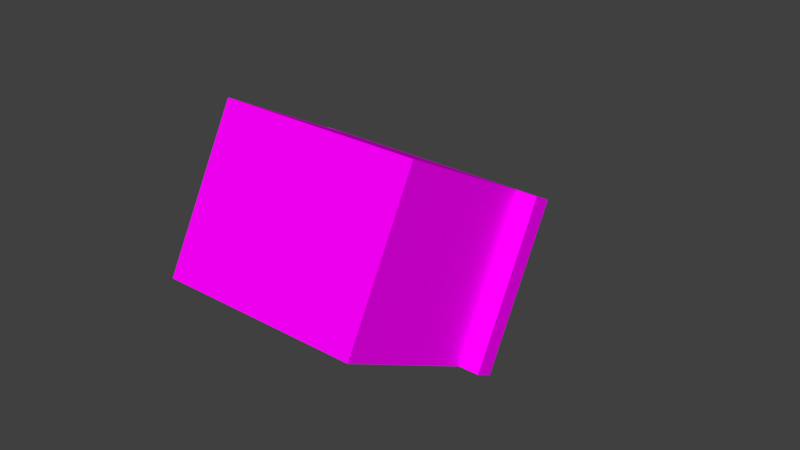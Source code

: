 # Source: body_5anim.blend  (saved by Blender 2.79.0; exported with 4.5.12 LTS)
import bpy
from mathutils import Matrix  # noqa: F401  (used for matrix-valued properties, if any)

bpy.ops.wm.read_factory_settings(use_empty=True)
scene = bpy.context.scene
scene.name = 'Scene'

# ---- collections
col_collection_1 = bpy.data.collections.new('Collection 1'); scene.collection.children.link(col_collection_1)

# ---- images (referenced by path relative to the original .blend; pixels are not part of the script)
import os
ASSET_DIR = os.environ.get("B2B_ASSET_DIR", "")  # directory of the original .blend (textures are referenced by path, not embedded)
HERE = os.path.dirname(os.path.abspath(__file__))  # packed textures are extracted next to this script under _unpacked/

def load_image(name, relpath, width, height, colorspace="sRGB"):
    """Load a texture the original file referenced (path relative to the .blend, or extracted next to this script)."""
    p = next((c for c in (os.path.join(HERE, relpath), os.path.join(ASSET_DIR, relpath)) if relpath and os.path.exists(c)), "")
    if p:
        img = bpy.data.images.load(p, check_existing=True)
        img.name = name
    else:  # same state as the original file: an image datablock whose file is absent (Cycles renders it pink)
        img = bpy.data.images.new(name, width, height)
        img.source = "FILE"
        img.filepath = "//" + (relpath or name)
    img.colorspace_settings.name = colorspace
    return img
img_avatar_arm_5_png = load_image('avatar_arm_5.png', 'avatar_arm_5.png', 1024, 1024, 'sRGB')
img_avatar_leg_4_png = load_image('avatar_leg_4.png', 'avatar_leg_4.png', 1024, 1024, 'sRGB')
img_avatar_body_5_png = load_image('avatar_body_5.png', 'avatar_body_5.png', 1024, 1024, 'sRGB')

# ---- materials (node trees are filled in below, after node groups)
mat_armmat = bpy.data.materials.new('armMat')
mat_armmat.alpha_threshold = 0.0
mat_armmat.roughness = 0.5
mat_legmat = bpy.data.materials.new('legMat')
mat_legmat.alpha_threshold = 0.0
mat_legmat.diffuse_color = (1.0, 1.0, 1.0, 1.0)
mat_legmat.roughness = 0.5
mat_base_mat = bpy.data.materials.new('base_mat')
mat_base_mat.alpha_threshold = 0.0
mat_base_mat.diffuse_color = (1.0, 1.0, 1.0, 1.0)
mat_base_mat.roughness = 0.5
mat_base_mat.specular_intensity = 0.0

# ---- material node trees
mat_armmat.use_nodes = True; mat_armmat.node_tree.nodes.clear()
_N = mat_armmat.node_tree.nodes; _L = mat_armmat.node_tree.links
n0 = _N.new('ShaderNodeOutputMaterial'); n0.name = 'Material Output'; n0.location = (300, 300)
n1 = _N.new('ShaderNodeBsdfPrincipled'); n1.name = 'Principled BSDF'; n1.location = (10, 300)
n1.width = 150
n1.subsurface_method = 'BURLEY'
n1.inputs[2].default_value = 0.0
n1.inputs[3].default_value = 1.45
n1.inputs[9].default_value = (1.0, 1.0, 1.0)
n2 = _N.new('ShaderNodeTexImage'); n2.name = 'Image Texture'; n2.location = (-180, 300)
n2.width = 140
n2.image = img_avatar_arm_5_png
_L.new(n1.outputs[0], n0.inputs[0])
_L.new(n2.outputs[0], n1.inputs[0])
n0.is_active_output = True
mat_legmat.use_nodes = True; mat_legmat.node_tree.nodes.clear()
_N = mat_legmat.node_tree.nodes; _L = mat_legmat.node_tree.links
n0 = _N.new('ShaderNodeOutputMaterial'); n0.name = 'Material Output'; n0.location = (300, 300)
n1 = _N.new('ShaderNodeBsdfPrincipled'); n1.name = 'Principled BSDF'; n1.location = (10, 300)
n1.width = 150
n1.subsurface_method = 'BURLEY'
n1.inputs[2].default_value = 0.0
n1.inputs[3].default_value = 1.45
n1.inputs[9].default_value = (1.0, 1.0, 1.0)
n1.inputs[13].default_value = 0.0
n2 = _N.new('ShaderNodeTexImage'); n2.name = 'Image Texture'; n2.location = (-180, 300)
n2.width = 140
n2.image = img_avatar_leg_4_png
_L.new(n1.outputs[0], n0.inputs[0])
_L.new(n2.outputs[0], n1.inputs[0])
n0.is_active_output = True
mat_base_mat.use_nodes = True; mat_base_mat.node_tree.nodes.clear()
_N = mat_base_mat.node_tree.nodes; _L = mat_base_mat.node_tree.links
n0 = _N.new('ShaderNodeOutputMaterial'); n0.name = 'Material Output'; n0.location = (300, 300)
n1 = _N.new('ShaderNodeBsdfPrincipled'); n1.name = 'Principled BSDF'; n1.location = (10, 300)
n1.width = 150
n1.subsurface_method = 'BURLEY'
n1.inputs[2].default_value = 0.0
n1.inputs[3].default_value = 1.45
n1.inputs[9].default_value = (1.0, 1.0, 1.0)
n1.inputs[13].default_value = 0.0
n2 = _N.new('ShaderNodeTexImage'); n2.name = 'Image Texture'; n2.location = (-180, 300)
n2.width = 140
n2.image = img_avatar_body_5_png
_L.new(n1.outputs[0], n0.inputs[0])
_L.new(n2.outputs[0], n1.inputs[0])
n0.is_active_output = True

# ---- world
world_world = bpy.data.worlds.new('World'); scene.world = world_world
world_world.color = (0.05088, 0.05088, 0.05088)
world_world.use_sun_shadow = False
world_world.sun_shadow_jitter_overblur = 0.0
world_world.cycles.sampling_method = 'MANUAL'

# ---- meshes
me_plane_007 = bpy.data.meshes.new('Plane.007')
me_plane_007.from_pydata([(-2.0, -1.0, 0.0), (0.0, -1.0, 0.0), (-2.0, 1.0, 0.0), (0.0, 1.0, 0.0), (0.0, -1.0, -8.0), (0.0, 1.0, -8.0), (-2.0, -1.0, -8.0), (-2.0, 1.0, -8.0)], [], [(0, 1, 3, 2), (3, 1, 4, 5), (5, 4, 6, 7), (2, 7, 6, 0), (3, 5, 7, 2), (0, 6, 4, 1)])
_uv = me_plane_007.uv_layers.new(name='UVMap')
_uv.uv.foreach_set('vector', [0.0, 0.8, 0.2, 0.8, 0.2, 1.0, 2.384e-08, 1.0, 0.8, 0.8, 0.6, 0.8, 0.6, 0.0, 0.8, 0.0, 1.0, 0.0, 1.0, 0.2, 0.8, 0.2, 0.8, 5.96e-08, 0.2, 0.0, 0.2, 0.8, 3.695e-07, 0.8, 0.0, 9.298e-08, 0.6, 0.0, 0.6, 0.8, 0.4, 0.8, 0.4, 4.51e-08, 0.4, 0.0, 0.4, 0.8, 0.2, 0.8, 0.2, 7.788e-08])
me_plane_007.materials.append(mat_armmat)
me_plane_007.use_remesh_preserve_volume = False
me_plane_007.use_remesh_preserve_attributes = False
me_plane_007.use_mirror_vertex_groups = False
me_plane_007.update()
me_plane_006 = bpy.data.meshes.new('Plane.006')
me_plane_006.from_pydata([(-1.0, -1.0, 0.0), (1.0, -1.0, 0.0), (-1.0, 1.0, 0.0), (1.0, 1.0, 0.0), (1.0, -1.0, -8.0), (1.0, 1.0, -8.0), (-1.0, -1.0, -8.0), (-1.0, 1.0, -8.0)], [], [(0, 1, 3, 2), (3, 1, 4, 5), (5, 4, 6, 7), (2, 7, 6, 0), (3, 5, 7, 2), (0, 6, 4, 1)])
_uv = me_plane_006.uv_layers.new(name='UVMap')
_uv.uv.foreach_set('vector', [-0.001231, 0.9993, -0.001231, 0.7993, 0.1988, 0.7993, 0.1988, 0.9993, 0.4, 8.106e-06, 0.6, -8.047e-06, 0.6, 0.8, 0.4, 0.8, 1.003, -0.0009115, 1.003, 0.1993, 0.8033, 0.1993, 0.8033, -0.0009115, 0.2, 0.0, 0.2, 0.8, 3.695e-07, 0.8, 0.0, 9.298e-08, 0.8, 0.0, 0.8, 0.8, 0.6, 0.8, 0.6, 3.616e-08, 0.4, 0.0, 0.4, 0.8, 0.2, 0.8, 0.2, 7.788e-08])
me_plane_006.materials.append(mat_armmat)
me_plane_006.use_remesh_preserve_volume = False
me_plane_006.use_remesh_preserve_attributes = False
me_plane_006.use_mirror_vertex_groups = False
me_plane_006.update()
me_plane_002 = bpy.data.meshes.new('Plane.002')
me_plane_002.from_pydata([(-2.0, -1.0, -1.0), (0.0, -1.0, -1.0), (-2.0, 1.0, -1.0), (0.0, 1.0, -1.0), (0.0, -1.0, -7.0), (0.0, 1.0, -7.0), (-2.0, -1.0, -7.0), (-2.0, 1.0, -7.0)], [], [(0, 1, 3, 2), (3, 1, 4, 5), (5, 4, 6, 7), (2, 7, 6, 0), (3, 5, 7, 2), (0, 6, 4, 1)])
_uv = me_plane_002.uv_layers.new(name='UVMap')
_uv.uv.foreach_set('vector', [0.8571, 0.2857, 1.0, 0.2857, 1.0, 0.5714, 0.8571, 0.5714, 0.2857, 1.788e-07, 0.5714, -1.788e-07, 0.5714, 1.0, 0.2857, 1.0, 1.0, 0.0, 1.0, 0.2857, 0.8571, 0.2857, 0.8571, 1.703e-08, 0.2857, 0.0, 0.2857, 1.0, 4.683e-07, 1.0, 0.0, 1.328e-07, 0.8571, 0.0, 0.8571, 1.0, 0.7143, 1.0, 0.7143, 2.157e-08, 0.7143, 0.0, 0.7143, 1.0, 0.5714, 1.0, 0.5714, 5.563e-08])
me_plane_002.materials.append(mat_legmat)
me_plane_002.use_remesh_preserve_volume = False
me_plane_002.use_remesh_preserve_attributes = False
me_plane_002.use_mirror_vertex_groups = False
me_plane_002.update()
me_plane_005 = bpy.data.meshes.new('Plane.005')
me_plane_005.from_pydata([(-1.0, -1.0, -1.0), (1.0, -1.0, -1.0), (-1.0, 1.0, -1.0), (1.0, 1.0, -1.0), (1.0, -1.0, -7.0), (1.0, 1.0, -7.0), (-1.0, -1.0, -7.0), (-1.0, 1.0, -7.0)], [], [(0, 1, 3, 2), (3, 1, 4, 5), (5, 4, 6, 7), (2, 7, 6, 0), (3, 5, 7, 2), (0, 6, 4, 1)])
_uv = me_plane_005.uv_layers.new(name='UVMap')
_uv.uv.foreach_set('vector', [0.8571, 0.2857, 1.0, 0.2857, 1.0, 0.5714, 0.8571, 0.5714, 0.2858, -1.091e-05, 0.5715, 1.091e-05, 0.5714, 1.0, 0.2857, 1.0, 1.0, 0.0, 1.0, 0.2857, 0.8571, 0.2857, 0.8571, 1.703e-08, 0.2857, 0.0, 0.2857, 1.0, 4.683e-07, 1.0, 0.0, 1.328e-07, 0.8571, 0.0, 0.8571, 1.0, 0.7143, 1.0, 0.7143, 2.157e-08, 0.7143, 0.0, 0.7143, 1.0, 0.5714, 1.0, 0.5714, 5.563e-08])
me_plane_005.materials.append(mat_legmat)
me_plane_005.use_remesh_preserve_volume = False
me_plane_005.use_remesh_preserve_attributes = False
me_plane_005.use_mirror_vertex_groups = False
me_plane_005.update()
me_plane_001 = bpy.data.meshes.new('Plane.001')
me_plane_001.from_pydata([(-0.6, -1.0, 0.0), (0.6, -1.0, 0.0), (-0.6, 1.0, 0.0), (0.6, 1.0, 0.0), (0.6, -1.0, -0.1), (0.6, 1.0, -0.1), (0.5, -1.0, -0.1), (0.5, 1.0, -0.1), (0.5, -1.0, -0.9), (0.5, 1.0, -0.9), (-0.5, -1.0, -0.9), (-0.5, 1.0, -0.9), (-0.5, -1.0, -0.1), (-0.5, 1.0, -0.1), (-0.6, -1.0, -0.1), (-0.6, 1.0, -0.1)], [], [(0, 1, 3, 2), (3, 1, 4, 5), (5, 4, 6, 7), (7, 6, 8, 9), (9, 8, 10, 11), (11, 10, 12, 13), (13, 12, 14, 15), (2, 15, 14, 0), (0, 14, 4, 1), (6, 12, 10, 8), (2, 3, 5, 15), (9, 11, 13, 7)])
_uv = me_plane_001.uv_layers.new(name='UVMap')
_uv.uv.foreach_set('vector', [0.0, 9.934e-08, 0.2778, 0.0, 0.2778, 0.6667, 1.407e-07, 0.6667, 0.9722, 0.0, 0.9722, 0.6667, 0.9444, 0.6667, 0.9444, 3.974e-08, 0.9444, 0.0, 0.9444, 0.6667, 0.9167, 0.6667, 0.9167, 3.974e-08, 0.8889, 0.0, 0.8889, 0.6667, 0.6944, 0.6667, 0.6944, 0.0, 0.5, 0.0, 0.5, 0.6667, 0.2778, 0.6667, 0.2778, 9.934e-08, 0.6944, 0.0, 0.6944, 0.6667, 0.5, 0.6667, 0.5, 1.192e-07, 0.9722, 0.6667, 0.9722, 0.0, 1.0, 0.0, 1.0, 0.6667, 0.8889, 0.0, 0.9167, 0.0, 0.9167, 0.6667, 0.8889, 0.6667, 0.4167, 1.0, 0.3889, 1.0, 0.3889, 0.6667, 0.4167, 0.6667, 0.3889, 0.6994, 0.3889, 0.9661, 0.1944, 0.9661, 0.1944, 0.6994, 0.4167, 1.0, 0.4167, 0.6667, 0.4444, 0.6667, 0.4444, 1.0, 0.6392, 0.6994, 0.6392, 0.9661, 0.4448, 0.9661, 0.4447, 0.6994])
me_plane_001.materials.append(mat_base_mat)
me_plane_001.use_remesh_preserve_volume = False
me_plane_001.use_remesh_preserve_attributes = False
me_plane_001.use_mirror_vertex_groups = False
me_plane_001.update()
arm_armature = bpy.data.armatures.new('Armature')  # bones are not reproduced

# ---- objects
ob_armature = bpy.data.objects.new('Armature', arm_armature)
ob_arm_r = bpy.data.objects.new('arm.r', me_plane_007)
ob_arm_l = bpy.data.objects.new('arm.l', me_plane_006)
ob_leg_r = bpy.data.objects.new('leg.r', me_plane_002)
ob_leg_l = bpy.data.objects.new('leg.l', me_plane_005)
ob_body = bpy.data.objects.new('body', me_plane_001)

# ---- transforms, parenting, visibility, modifiers, constraints
ob_armature.location = (0.0, 0.003755, 0.04764)
ob_armature.rotation_euler = (-0.4966, -0.0, 0.0)
ob_armature.scale = (0.03374, 0.03374, 0.03374)
ob_armature.show_in_front = True
ob_armature.lineart.crease_threshold = 0.0
ob_arm_r.parent = ob_armature
ob_arm_r.matrix_parent_inverse = Matrix(((29.64, 9.42e-07, -1.907e-06, 1.165), (-3.066e-06, -1.827e-13, -29.64, 1.607), (-9.42e-07, 29.64, 0.0, -3.704e-08), (0.0, 0.0, 0.0, 1.0)))
ob_arm_r.location = (-0.03167, 0.0, 0.08938)
ob_arm_r.scale = (0.006423, 0.006423, 0.006423)
ob_arm_r.lineart.crease_threshold = 0.0
ob_arm_l.parent = ob_armature
ob_arm_l.matrix_parent_inverse = Matrix(((29.64, 2.591e-06, 0.0, -1.195), (0.0, -3.655e-13, -29.64, 1.607), (9.42e-07, 29.64, -5.684e-14, -3.797e-08), (0.0, 0.0, 0.0, 1.0)))
ob_arm_l.location = (0.03898, 0.0, 0.08938)
ob_arm_l.scale = (0.006423, 0.006423, 0.006423)
ob_arm_l.lineart.crease_threshold = 0.0
ob_leg_r.parent = ob_armature
ob_leg_r.matrix_parent_inverse = Matrix(((29.64, 3.946e-06, 4.951e-14, 0.5711), (-8.832e-07, -2.298e-06, -29.64, 0.2947), (-1.354e-06, 29.64, 3.719e-07, -3.962e-08), (0.0, 0.0, 0.0, 1.0)))
ob_leg_r.location = (-0.0124, 0.0, 0.04442)
ob_leg_r.scale = (0.006423, 0.006423, 0.006423)
ob_leg_r.lineart.crease_threshold = 0.0
ob_leg_l.parent = ob_armature
ob_leg_l.matrix_parent_inverse = Matrix(((29.64, 1.402e-06, -8.832e-07, -0.5822), (-1.766e-06, -1.859e-07, -29.64, 0.3013), (-8.697e-07, 29.64, -5.355e-07, 1.544e-08), (0.0, 0.0, 0.0, 1.0)))
ob_leg_l.location = (0.01971, 0.0, 0.04442)
ob_leg_l.scale = (0.006423, 0.006423, 0.006423)
ob_leg_l.lineart.crease_threshold = 0.0
ob_body.parent = ob_armature
ob_body.matrix_parent_inverse = Matrix(((29.64, 0.0, 0.0, -0.0), (0.0, 0.0, 29.64, -2.496), (0.0, -29.64, 0.0, -0.0), (0.0, 0.0, 0.0, 1.0)))
ob_body.location = (0.0004422, 0.0, 0.0958)
ob_body.scale = (0.06423, 0.02569, 0.06423)
ob_body.lineart.crease_threshold = 0.0

# ---- collection membership
col_collection_1.objects.link(ob_armature)
col_collection_1.objects.link(ob_arm_r)
col_collection_1.objects.link(ob_arm_l)
col_collection_1.objects.link(ob_leg_r)
col_collection_1.objects.link(ob_leg_l)
col_collection_1.objects.link(ob_body)

# ---- scene / render settings (as saved in the file)
scene.frame_start = 1; scene.frame_end = 250; scene.frame_set(16)
scene.render.engine = 'CYCLES'
scene.render.resolution_percentage = 50
scene.render.dither_intensity = 0.0
scene.cycles.use_denoising = False
scene.cycles.samples = 128
scene.cycles.sampling_pattern = 'TABULATED_SOBOL'
scene.cycles.use_adaptive_sampling = False
scene.cycles.use_light_tree = False
scene.cycles.blur_glossy = 0.0
scene.cycles.sample_clamp_indirect = 0.0
scene.view_settings.view_transform = 'Standard'
bpy.context.view_layer.update()

# ---- added for rendering (the .blend has no active camera and no usable light): camera, sun
cam_auto = bpy.data.cameras.new('AutoCamera')
cam_auto.lens = 50.0
cam_auto.sensor_width = 36.0
cam_auto.clip_end = 1000.0
ob_auto_camera = bpy.data.objects.new('AutoCamera', cam_auto)
scene.collection.objects.link(ob_auto_camera)
ob_auto_camera.location = (0.18388, -0.211181, 0.197771)
ob_auto_camera.rotation_euler = (1.09748, -7.21219e-08, 0.694738)
scene.camera = ob_auto_camera
light_auto_sun = bpy.data.lights.new('AutoSun', 'SUN')
light_auto_sun.energy = 3.0
light_auto_sun.angle = 0.0523599
ob_auto_sun = bpy.data.objects.new('AutoSun', light_auto_sun)
scene.collection.objects.link(ob_auto_sun)
ob_auto_sun.rotation_euler = (0.872665, 0.174533, 0.523599)
bpy.context.view_layer.update()
